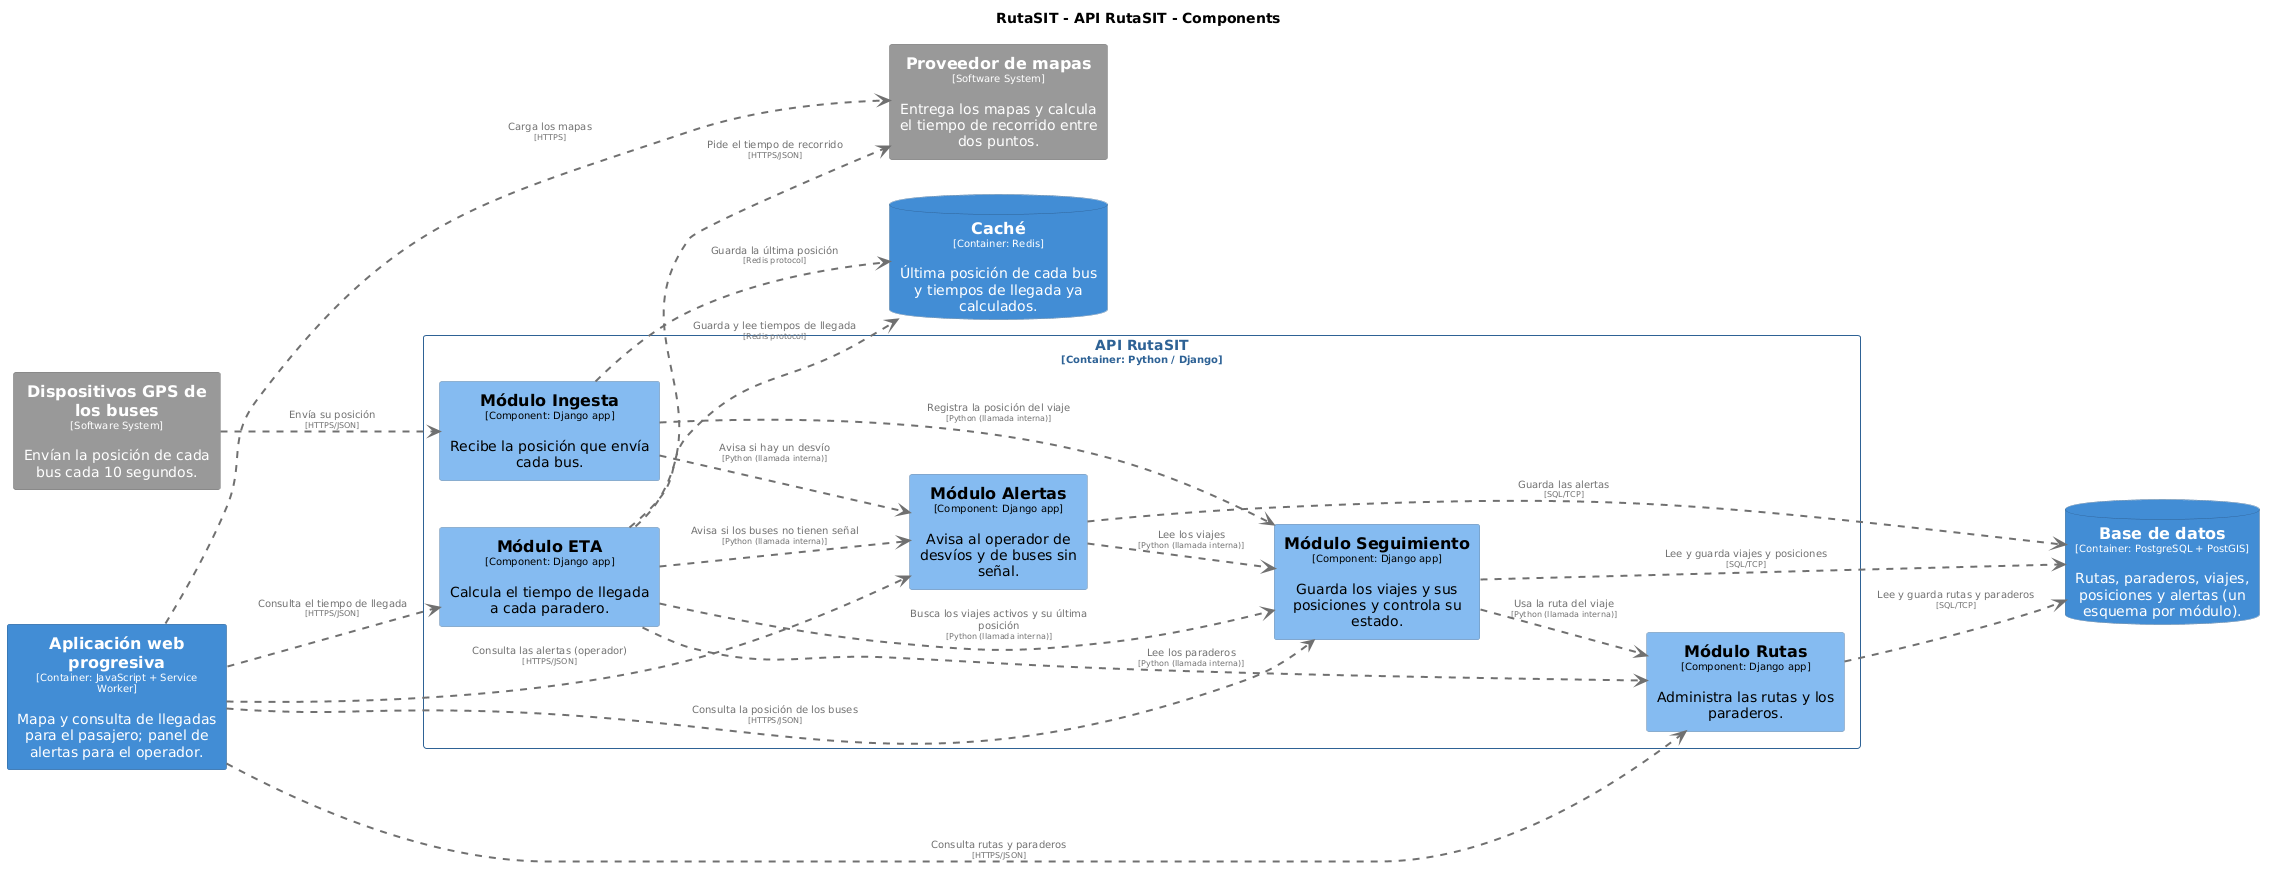

The diagram above was rendered by PlantUML. Its source (embedded in the PNG):
@startuml
set separator none
title RutaSIT - API RutaSIT - Components

left to right direction

skinparam {
  arrowFontSize 10
  defaultTextAlignment center
  wrapWidth 200
  maxMessageSize 100
}

hide stereotype

skinparam rectangle<<RutaSIT.Aplicaciónwebprogresiva>> {
  BackgroundColor #438dd5
  FontColor #ffffff
  BorderColor #2e6295
  shadowing false
}
skinparam database<<RutaSIT.Basededatos>> {
  BackgroundColor #438dd5
  FontColor #ffffff
  BorderColor #2e6295
  shadowing false
}
skinparam database<<RutaSIT.Caché>> {
  BackgroundColor #438dd5
  FontColor #ffffff
  BorderColor #2e6295
  shadowing false
}
skinparam rectangle<<DispositivosGPSdelosbuses>> {
  BackgroundColor #999999
  FontColor #ffffff
  BorderColor #6b6b6b
  shadowing false
}
skinparam rectangle<<RutaSIT.APIRutaSIT.MóduloAlertas>> {
  BackgroundColor #85bbf0
  FontColor #000000
  BorderColor #5d82a8
  shadowing false
}
skinparam rectangle<<RutaSIT.APIRutaSIT.MóduloETA>> {
  BackgroundColor #85bbf0
  FontColor #000000
  BorderColor #5d82a8
  shadowing false
}
skinparam rectangle<<RutaSIT.APIRutaSIT.MóduloIngesta>> {
  BackgroundColor #85bbf0
  FontColor #000000
  BorderColor #5d82a8
  shadowing false
}
skinparam rectangle<<RutaSIT.APIRutaSIT.MóduloRutas>> {
  BackgroundColor #85bbf0
  FontColor #000000
  BorderColor #5d82a8
  shadowing false
}
skinparam rectangle<<RutaSIT.APIRutaSIT.MóduloSeguimiento>> {
  BackgroundColor #85bbf0
  FontColor #000000
  BorderColor #5d82a8
  shadowing false
}
skinparam rectangle<<Proveedordemapas>> {
  BackgroundColor #999999
  FontColor #ffffff
  BorderColor #6b6b6b
  shadowing false
}
skinparam rectangle<<RutaSIT.APIRutaSIT>> {
  BorderColor #2e6295
  FontColor #2e6295
  shadowing false
}

database "==Base de datos\n<size:10>[Container: PostgreSQL + PostGIS]</size>\n\nRutas, paraderos, viajes, posiciones y alertas (un esquema por módulo)." <<RutaSIT.Basededatos>> as RutaSIT.Basededatos
database "==Caché\n<size:10>[Container: Redis]</size>\n\nÚltima posición de cada bus y tiempos de llegada ya calculados." <<RutaSIT.Caché>> as RutaSIT.Caché
rectangle "==Dispositivos GPS de los buses\n<size:10>[Software System]</size>\n\nEnvían la posición de cada bus cada 10 segundos." <<DispositivosGPSdelosbuses>> as DispositivosGPSdelosbuses
rectangle "==Proveedor de mapas\n<size:10>[Software System]</size>\n\nEntrega los mapas y calcula el tiempo de recorrido entre dos puntos." <<Proveedordemapas>> as Proveedordemapas
rectangle "==Aplicación web progresiva\n<size:10>[Container: JavaScript + Service Worker]</size>\n\nMapa y consulta de llegadas para el pasajero; panel de alertas para el operador." <<RutaSIT.Aplicaciónwebprogresiva>> as RutaSIT.Aplicaciónwebprogresiva

rectangle "API RutaSIT\n<size:10>[Container: Python / Django]</size>" <<RutaSIT.APIRutaSIT>> {
  rectangle "==Módulo ETA\n<size:10>[Component: Django app]</size>\n\nCalcula el tiempo de llegada a cada paradero." <<RutaSIT.APIRutaSIT.MóduloETA>> as RutaSIT.APIRutaSIT.MóduloETA
  rectangle "==Módulo Alertas\n<size:10>[Component: Django app]</size>\n\nAvisa al operador de desvíos y de buses sin señal." <<RutaSIT.APIRutaSIT.MóduloAlertas>> as RutaSIT.APIRutaSIT.MóduloAlertas
  rectangle "==Módulo Rutas\n<size:10>[Component: Django app]</size>\n\nAdministra las rutas y los paraderos." <<RutaSIT.APIRutaSIT.MóduloRutas>> as RutaSIT.APIRutaSIT.MóduloRutas
  rectangle "==Módulo Ingesta\n<size:10>[Component: Django app]</size>\n\nRecibe la posición que envía cada bus." <<RutaSIT.APIRutaSIT.MóduloIngesta>> as RutaSIT.APIRutaSIT.MóduloIngesta
  rectangle "==Módulo Seguimiento\n<size:10>[Component: Django app]</size>\n\nGuarda los viajes y sus posiciones y controla su estado." <<RutaSIT.APIRutaSIT.MóduloSeguimiento>> as RutaSIT.APIRutaSIT.MóduloSeguimiento
}

RutaSIT.Aplicaciónwebprogresiva .[#707070,thickness=2].> Proveedordemapas : "<color:#707070>Carga los mapas\n<color:#707070><size:8>[HTTPS]</size>"
RutaSIT.Aplicaciónwebprogresiva .[#707070,thickness=2].> RutaSIT.APIRutaSIT.MóduloSeguimiento : "<color:#707070>Consulta la posición de los buses\n<color:#707070><size:8>[HTTPS/JSON]</size>"
RutaSIT.Aplicaciónwebprogresiva .[#707070,thickness=2].> RutaSIT.APIRutaSIT.MóduloETA : "<color:#707070>Consulta el tiempo de llegada\n<color:#707070><size:8>[HTTPS/JSON]</size>"
RutaSIT.Aplicaciónwebprogresiva .[#707070,thickness=2].> RutaSIT.APIRutaSIT.MóduloRutas : "<color:#707070>Consulta rutas y paraderos\n<color:#707070><size:8>[HTTPS/JSON]</size>"
RutaSIT.Aplicaciónwebprogresiva .[#707070,thickness=2].> RutaSIT.APIRutaSIT.MóduloAlertas : "<color:#707070>Consulta las alertas (operador)\n<color:#707070><size:8>[HTTPS/JSON]</size>"
DispositivosGPSdelosbuses .[#707070,thickness=2].> RutaSIT.APIRutaSIT.MóduloIngesta : "<color:#707070>Envía su posición\n<color:#707070><size:8>[HTTPS/JSON]</size>"
RutaSIT.APIRutaSIT.MóduloIngesta .[#707070,thickness=2].> RutaSIT.APIRutaSIT.MóduloSeguimiento : "<color:#707070>Registra la posición del viaje\n<color:#707070><size:8>[Python (llamada interna)]</size>"
RutaSIT.APIRutaSIT.MóduloIngesta .[#707070,thickness=2].> RutaSIT.APIRutaSIT.MóduloAlertas : "<color:#707070>Avisa si hay un desvío\n<color:#707070><size:8>[Python (llamada interna)]</size>"
RutaSIT.APIRutaSIT.MóduloETA .[#707070,thickness=2].> RutaSIT.APIRutaSIT.MóduloSeguimiento : "<color:#707070>Busca los viajes activos y su última posición\n<color:#707070><size:8>[Python (llamada interna)]</size>"
RutaSIT.APIRutaSIT.MóduloETA .[#707070,thickness=2].> RutaSIT.APIRutaSIT.MóduloRutas : "<color:#707070>Lee los paraderos\n<color:#707070><size:8>[Python (llamada interna)]</size>"
RutaSIT.APIRutaSIT.MóduloETA .[#707070,thickness=2].> RutaSIT.APIRutaSIT.MóduloAlertas : "<color:#707070>Avisa si los buses no tienen señal\n<color:#707070><size:8>[Python (llamada interna)]</size>"
RutaSIT.APIRutaSIT.MóduloAlertas .[#707070,thickness=2].> RutaSIT.APIRutaSIT.MóduloSeguimiento : "<color:#707070>Lee los viajes\n<color:#707070><size:8>[Python (llamada interna)]</size>"
RutaSIT.APIRutaSIT.MóduloSeguimiento .[#707070,thickness=2].> RutaSIT.APIRutaSIT.MóduloRutas : "<color:#707070>Usa la ruta del viaje\n<color:#707070><size:8>[Python (llamada interna)]</size>"
RutaSIT.APIRutaSIT.MóduloSeguimiento .[#707070,thickness=2].> RutaSIT.Basededatos : "<color:#707070>Lee y guarda viajes y posiciones\n<color:#707070><size:8>[SQL/TCP]</size>"
RutaSIT.APIRutaSIT.MóduloRutas .[#707070,thickness=2].> RutaSIT.Basededatos : "<color:#707070>Lee y guarda rutas y paraderos\n<color:#707070><size:8>[SQL/TCP]</size>"
RutaSIT.APIRutaSIT.MóduloAlertas .[#707070,thickness=2].> RutaSIT.Basededatos : "<color:#707070>Guarda las alertas\n<color:#707070><size:8>[SQL/TCP]</size>"
RutaSIT.APIRutaSIT.MóduloIngesta .[#707070,thickness=2].> RutaSIT.Caché : "<color:#707070>Guarda la última posición\n<color:#707070><size:8>[Redis protocol]</size>"
RutaSIT.APIRutaSIT.MóduloETA .[#707070,thickness=2].> RutaSIT.Caché : "<color:#707070>Guarda y lee tiempos de llegada\n<color:#707070><size:8>[Redis protocol]</size>"
RutaSIT.APIRutaSIT.MóduloETA .[#707070,thickness=2].> Proveedordemapas : "<color:#707070>Pide el tiempo de recorrido\n<color:#707070><size:8>[HTTPS/JSON]</size>"
@enduml